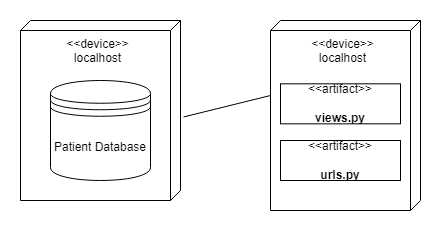

The diagram above was exported from draw.io. Its source (the exported page's mxGraphModel, read from the mxfile embedded in the PNG):
<mxGraphModel dx="1434" dy="758" grid="1" gridSize="10" guides="1" tooltips="1" connect="1" arrows="1" fold="1" page="1" pageScale="1" pageWidth="850" pageHeight="1100" math="0" shadow="0">
  <root>
    <mxCell id="0" />
    <mxCell id="1" parent="0" />
    <mxCell id="hfXKDeo8GxIwh0ypK1---1" value="&amp;lt;&amp;lt;device&amp;gt;&amp;gt;&lt;br&gt;localhost" style="verticalAlign=top;align=center;shape=cube;size=10;direction=south;fontStyle=0;html=1;boundedLbl=1;spacingLeft=5;whiteSpace=wrap;" vertex="1" parent="1">
      <mxGeometry x="210" y="250" width="160" height="180" as="geometry" />
    </mxCell>
    <mxCell id="hfXKDeo8GxIwh0ypK1---4" value="&amp;lt;&amp;lt;device&amp;gt;&amp;gt;&lt;br&gt;localhost" style="verticalAlign=top;align=center;shape=cube;size=10;direction=south;fontStyle=0;html=1;boundedLbl=1;spacingLeft=5;whiteSpace=wrap;" vertex="1" parent="1">
      <mxGeometry x="460" y="250" width="150" height="190" as="geometry" />
    </mxCell>
    <mxCell id="hfXKDeo8GxIwh0ypK1---6" value="&amp;lt;&amp;lt;artifact&amp;gt;&amp;gt;&lt;br&gt;&lt;br&gt;&lt;b&gt;views.py&lt;/b&gt;" style="html=1;align=center;verticalAlign=middle;dashed=0;whiteSpace=wrap;" vertex="1" parent="1">
      <mxGeometry x="470" y="313.33" width="120" height="40" as="geometry" />
    </mxCell>
    <mxCell id="hfXKDeo8GxIwh0ypK1---7" value="" style="endArrow=none;html=1;rounded=0;exitX=0.536;exitY=-0.019;exitDx=0;exitDy=0;exitPerimeter=0;entryX=0;entryY=0;entryDx=75;entryDy=150;entryPerimeter=0;" edge="1" parent="1" source="hfXKDeo8GxIwh0ypK1---1" target="hfXKDeo8GxIwh0ypK1---4">
      <mxGeometry width="50" height="50" relative="1" as="geometry">
        <mxPoint x="400" y="420" as="sourcePoint" />
        <mxPoint x="450" y="370" as="targetPoint" />
      </mxGeometry>
    </mxCell>
    <mxCell id="hfXKDeo8GxIwh0ypK1---8" value="Patient Database" style="shape=datastore;whiteSpace=wrap;html=1;" vertex="1" parent="1">
      <mxGeometry x="240" y="310" width="100" height="100" as="geometry" />
    </mxCell>
    <mxCell id="hfXKDeo8GxIwh0ypK1---9" value="&amp;lt;&amp;lt;artifact&amp;gt;&amp;gt;&lt;br&gt;&lt;br&gt;&lt;b&gt;urls.py&lt;/b&gt;" style="html=1;align=center;verticalAlign=middle;dashed=0;whiteSpace=wrap;" vertex="1" parent="1">
      <mxGeometry x="470" y="370" width="120" height="40" as="geometry" />
    </mxCell>
  </root>
</mxGraphModel>